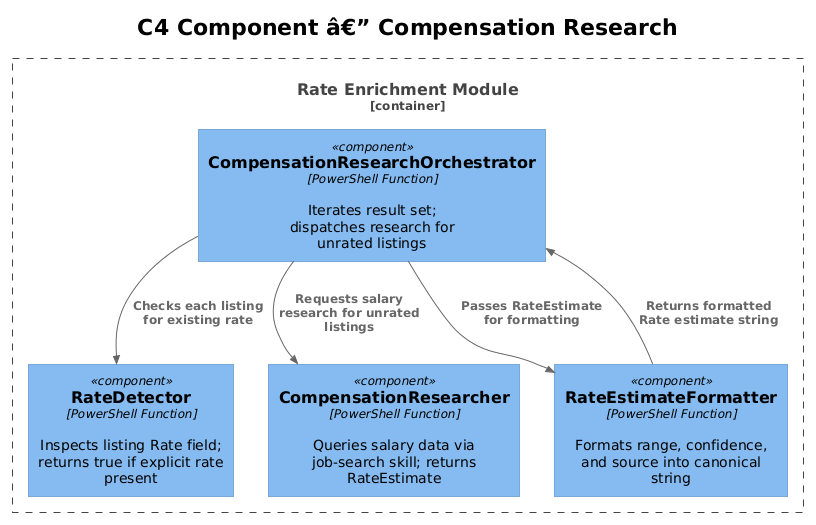

The diagram above was rendered by PlantUML. Its source (embedded in the PNG):
@startuml
!theme plain
!include <C4/C4_Component>

title C4 Component â€” Compensation Research

Container_Boundary(rateEnricher, "Rate Enrichment Module") {
    Component(orchestrator, "CompensationResearchOrchestrator", "PowerShell Function", "Iterates result set; dispatches research for unrated listings")
    Component(rateDetector, "RateDetector", "PowerShell Function", "Inspects listing Rate field; returns true if explicit rate present")
    Component(researcher, "CompensationResearcher", "PowerShell Function", "Queries salary data via job-search skill; returns RateEstimate")
    Component(formatter, "RateEstimateFormatter", "PowerShell Function", "Formats range, confidence, and source into canonical string")
}

Rel(orchestrator, rateDetector, "Checks each listing for existing rate")
Rel(orchestrator, researcher, "Requests salary research for unrated listings")
Rel(orchestrator, formatter, "Passes RateEstimate for formatting")
Rel(formatter, orchestrator, "Returns formatted Rate estimate string")
@enduml